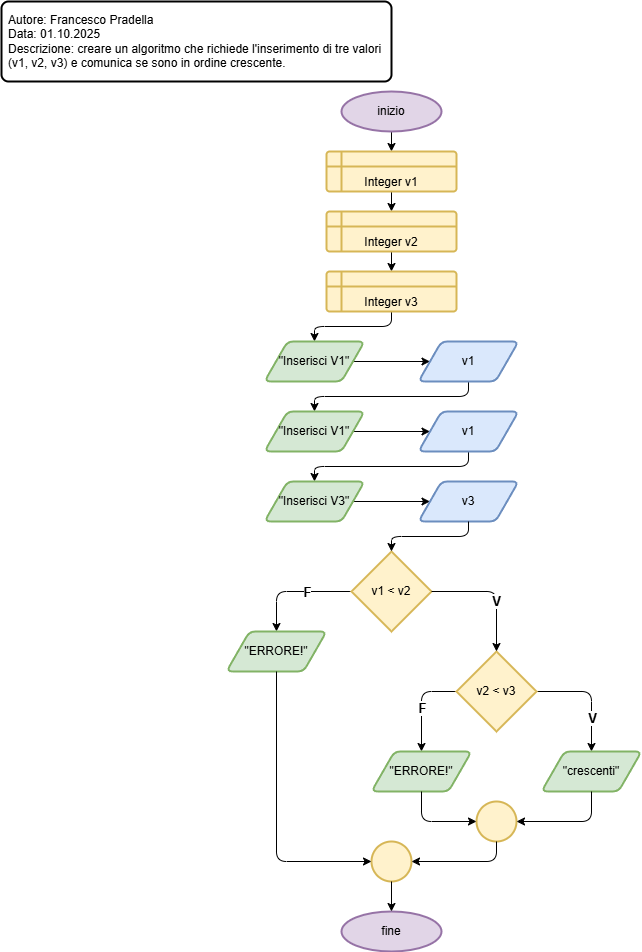

The diagram above was exported from draw.io. Its source (the exported page's mxGraphModel, read from the mxfile embedded in the PNG):
<mxGraphModel dx="1026" dy="533" grid="1" gridSize="10" guides="1" tooltips="1" connect="1" arrows="1" fold="1" page="1" pageScale="1" pageWidth="827" pageHeight="1169" background="#FFFFFF" math="0" shadow="0">
  <root>
    <mxCell id="0" />
    <mxCell id="1" parent="0" />
    <mxCell id="2" value="Autore: Francesco Pradella&lt;div&gt;Data: 01.10.2025&lt;/div&gt;&lt;div&gt;Descrizione:&amp;nbsp;creare un algoritmo che richiede l'inserimento di tre valori (v1, v2, v3) e comunica se sono in ordine crescente.&lt;/div&gt;" style="rounded=1;whiteSpace=wrap;html=1;absoluteArcSize=1;arcSize=14;strokeWidth=2;align=left;verticalAlign=top;spacingTop=5;spacingLeft=5;spacingBottom=5;spacingRight=5;" vertex="1" parent="1">
      <mxGeometry x="10" y="10" width="390" height="80" as="geometry" />
    </mxCell>
    <mxCell id="3" style="edgeStyle=none;html=1;entryX=0.5;entryY=0;entryDx=0;entryDy=0;" edge="1" parent="1" source="4" target="6">
      <mxGeometry relative="1" as="geometry" />
    </mxCell>
    <mxCell id="4" value="inizio" style="strokeWidth=2;html=1;shape=mxgraph.flowchart.start_1;whiteSpace=wrap;fillColor=#e1d5e7;strokeColor=#9673a6;" vertex="1" parent="1">
      <mxGeometry x="350" y="100" width="100" height="40" as="geometry" />
    </mxCell>
    <mxCell id="5" style="edgeStyle=none;html=1;exitX=0.5;exitY=1;exitDx=0;exitDy=0;entryX=0.5;entryY=0;entryDx=0;entryDy=0;" edge="1" parent="1" source="6" target="7">
      <mxGeometry relative="1" as="geometry" />
    </mxCell>
    <mxCell id="6" value="Integer v1" style="shape=internalStorage;whiteSpace=wrap;html=1;dx=15;dy=15;rounded=1;arcSize=8;strokeWidth=2;fillColor=#fff2cc;strokeColor=#d6b656;verticalAlign=bottom;" vertex="1" parent="1">
      <mxGeometry x="335" y="160" width="130" height="40" as="geometry" />
    </mxCell>
    <mxCell id="9" style="edgeStyle=none;html=1;exitX=0.5;exitY=1;exitDx=0;exitDy=0;entryX=0.5;entryY=0;entryDx=0;entryDy=0;" edge="1" parent="1" source="7" target="8">
      <mxGeometry relative="1" as="geometry" />
    </mxCell>
    <mxCell id="7" value="Integer v2" style="shape=internalStorage;whiteSpace=wrap;html=1;dx=15;dy=15;rounded=1;arcSize=8;strokeWidth=2;fillColor=#fff2cc;strokeColor=#d6b656;verticalAlign=bottom;" vertex="1" parent="1">
      <mxGeometry x="335" y="220" width="130" height="40" as="geometry" />
    </mxCell>
    <mxCell id="19" style="edgeStyle=orthogonalEdgeStyle;html=1;exitX=0.5;exitY=1;exitDx=0;exitDy=0;entryX=0.5;entryY=0;entryDx=0;entryDy=0;" edge="1" parent="1" source="8" target="11">
      <mxGeometry relative="1" as="geometry" />
    </mxCell>
    <mxCell id="8" value="Integer v3" style="shape=internalStorage;whiteSpace=wrap;html=1;dx=15;dy=15;rounded=1;arcSize=8;strokeWidth=2;fillColor=#fff2cc;strokeColor=#d6b656;verticalAlign=bottom;" vertex="1" parent="1">
      <mxGeometry x="335" y="280" width="130" height="40" as="geometry" />
    </mxCell>
    <mxCell id="10" style="edgeStyle=none;html=1;exitX=1;exitY=0.5;exitDx=0;exitDy=0;entryX=0;entryY=0.5;entryDx=0;entryDy=0;" edge="1" parent="1" source="11" target="12">
      <mxGeometry relative="1" as="geometry" />
    </mxCell>
    <mxCell id="11" value="&quot;Inserisci V1&quot;" style="shape=parallelogram;html=1;strokeWidth=2;perimeter=parallelogramPerimeter;whiteSpace=wrap;rounded=1;arcSize=12;size=0.23;fillColor=#d5e8d4;strokeColor=#82b366;" vertex="1" parent="1">
      <mxGeometry x="273" y="350" width="100" height="40" as="geometry" />
    </mxCell>
    <mxCell id="20" style="edgeStyle=orthogonalEdgeStyle;html=1;exitX=0.5;exitY=1;exitDx=0;exitDy=0;entryX=0.5;entryY=0;entryDx=0;entryDy=0;" edge="1" parent="1" source="12" target="14">
      <mxGeometry relative="1" as="geometry" />
    </mxCell>
    <mxCell id="12" value="v1" style="shape=parallelogram;html=1;strokeWidth=2;perimeter=parallelogramPerimeter;whiteSpace=wrap;rounded=1;arcSize=12;size=0.23;fillColor=#dae8fc;strokeColor=#6c8ebf;" vertex="1" parent="1">
      <mxGeometry x="427" y="350" width="100" height="40" as="geometry" />
    </mxCell>
    <mxCell id="13" style="edgeStyle=none;html=1;exitX=1;exitY=0.5;exitDx=0;exitDy=0;entryX=0;entryY=0.5;entryDx=0;entryDy=0;" edge="1" parent="1" source="14" target="15">
      <mxGeometry relative="1" as="geometry" />
    </mxCell>
    <mxCell id="14" value="&quot;Inserisci V1&quot;" style="shape=parallelogram;html=1;strokeWidth=2;perimeter=parallelogramPerimeter;whiteSpace=wrap;rounded=1;arcSize=12;size=0.23;fillColor=#d5e8d4;strokeColor=#82b366;" vertex="1" parent="1">
      <mxGeometry x="273" y="420" width="100" height="40" as="geometry" />
    </mxCell>
    <mxCell id="21" style="edgeStyle=orthogonalEdgeStyle;html=1;exitX=0.5;exitY=1;exitDx=0;exitDy=0;entryX=0.5;entryY=0;entryDx=0;entryDy=0;" edge="1" parent="1" source="15" target="17">
      <mxGeometry relative="1" as="geometry" />
    </mxCell>
    <mxCell id="15" value="v1" style="shape=parallelogram;html=1;strokeWidth=2;perimeter=parallelogramPerimeter;whiteSpace=wrap;rounded=1;arcSize=12;size=0.23;fillColor=#dae8fc;strokeColor=#6c8ebf;" vertex="1" parent="1">
      <mxGeometry x="427" y="420" width="100" height="40" as="geometry" />
    </mxCell>
    <mxCell id="16" style="edgeStyle=none;html=1;exitX=1;exitY=0.5;exitDx=0;exitDy=0;entryX=0;entryY=0.5;entryDx=0;entryDy=0;" edge="1" parent="1" source="17" target="18">
      <mxGeometry relative="1" as="geometry" />
    </mxCell>
    <mxCell id="17" value="&quot;Inserisci V3&quot;" style="shape=parallelogram;html=1;strokeWidth=2;perimeter=parallelogramPerimeter;whiteSpace=wrap;rounded=1;arcSize=12;size=0.23;fillColor=#d5e8d4;strokeColor=#82b366;" vertex="1" parent="1">
      <mxGeometry x="273" y="490" width="100" height="40" as="geometry" />
    </mxCell>
    <mxCell id="18" value="v3" style="shape=parallelogram;html=1;strokeWidth=2;perimeter=parallelogramPerimeter;whiteSpace=wrap;rounded=1;arcSize=12;size=0.23;fillColor=#dae8fc;strokeColor=#6c8ebf;" vertex="1" parent="1">
      <mxGeometry x="427" y="490" width="100" height="40" as="geometry" />
    </mxCell>
    <mxCell id="41" value="" style="edgeStyle=orthogonalEdgeStyle;html=1;entryX=0.5;entryY=0;entryDx=0;entryDy=0;" edge="1" parent="1" source="22" target="37">
      <mxGeometry relative="1" as="geometry">
        <mxPoint x="300" y="600" as="targetPoint" />
      </mxGeometry>
    </mxCell>
    <mxCell id="42" value="&lt;b&gt;&lt;font style=&quot;font-size: 13px;&quot;&gt;F&lt;/font&gt;&lt;/b&gt;" style="edgeLabel;html=1;align=center;verticalAlign=middle;resizable=0;points=[];" vertex="1" connectable="0" parent="41">
      <mxGeometry x="-0.2129" relative="1" as="geometry">
        <mxPoint as="offset" />
      </mxGeometry>
    </mxCell>
    <mxCell id="22" value="v1 &amp;lt; v2" style="strokeWidth=2;html=1;shape=mxgraph.flowchart.decision;whiteSpace=wrap;fillColor=#fff2cc;strokeColor=#d6b656;" vertex="1" parent="1">
      <mxGeometry x="360" y="560" width="80" height="80" as="geometry" />
    </mxCell>
    <mxCell id="28" style="edgeStyle=orthogonalEdgeStyle;html=1;exitX=1;exitY=0.5;exitDx=0;exitDy=0;exitPerimeter=0;entryX=0.5;entryY=0;entryDx=0;entryDy=0;" edge="1" parent="1" source="24" target="27">
      <mxGeometry relative="1" as="geometry" />
    </mxCell>
    <mxCell id="30" value="&lt;b&gt;&lt;font style=&quot;font-size: 13px;&quot;&gt;V&lt;/font&gt;&lt;/b&gt;" style="edgeLabel;html=1;align=center;verticalAlign=middle;resizable=0;points=[];" vertex="1" connectable="0" parent="28">
      <mxGeometry x="0.402" relative="1" as="geometry">
        <mxPoint as="offset" />
      </mxGeometry>
    </mxCell>
    <mxCell id="32" style="edgeStyle=orthogonalEdgeStyle;html=1;exitX=0;exitY=0.5;exitDx=0;exitDy=0;exitPerimeter=0;entryX=0.5;entryY=0;entryDx=0;entryDy=0;" edge="1" parent="1" source="24" target="31">
      <mxGeometry relative="1" as="geometry" />
    </mxCell>
    <mxCell id="46" value="&lt;b&gt;&lt;font style=&quot;font-size: 13px;&quot;&gt;F&lt;/font&gt;&lt;/b&gt;" style="edgeLabel;html=1;align=center;verticalAlign=middle;resizable=0;points=[];" vertex="1" connectable="0" parent="32">
      <mxGeometry x="0.0699" relative="1" as="geometry">
        <mxPoint as="offset" />
      </mxGeometry>
    </mxCell>
    <mxCell id="24" value="v2 &amp;lt; v3" style="strokeWidth=2;html=1;shape=mxgraph.flowchart.decision;whiteSpace=wrap;fillColor=#fff2cc;strokeColor=#d6b656;" vertex="1" parent="1">
      <mxGeometry x="465" y="660" width="80" height="80" as="geometry" />
    </mxCell>
    <mxCell id="27" value="&quot;crescenti&quot;" style="shape=parallelogram;html=1;strokeWidth=2;perimeter=parallelogramPerimeter;whiteSpace=wrap;rounded=1;arcSize=12;size=0.23;fillColor=#d5e8d4;strokeColor=#82b366;" vertex="1" parent="1">
      <mxGeometry x="550" y="760" width="100" height="40" as="geometry" />
    </mxCell>
    <mxCell id="29" style="edgeStyle=orthogonalEdgeStyle;html=1;exitX=1;exitY=0.5;exitDx=0;exitDy=0;exitPerimeter=0;entryX=0.5;entryY=0;entryDx=0;entryDy=0;entryPerimeter=0;" edge="1" parent="1" source="22" target="24">
      <mxGeometry relative="1" as="geometry" />
    </mxCell>
    <mxCell id="39" value="&lt;b&gt;&lt;font style=&quot;font-size: 13px;&quot;&gt;V&lt;/font&gt;&lt;/b&gt;" style="edgeLabel;html=1;align=center;verticalAlign=middle;resizable=0;points=[];" vertex="1" connectable="0" parent="29">
      <mxGeometry x="0.1862" y="-1" relative="1" as="geometry">
        <mxPoint as="offset" />
      </mxGeometry>
    </mxCell>
    <mxCell id="31" value="&quot;ERRORE!&quot;" style="shape=parallelogram;html=1;strokeWidth=2;perimeter=parallelogramPerimeter;whiteSpace=wrap;rounded=1;arcSize=12;size=0.23;fillColor=#d5e8d4;strokeColor=#82b366;" vertex="1" parent="1">
      <mxGeometry x="380" y="760" width="100" height="40" as="geometry" />
    </mxCell>
    <mxCell id="33" value="" style="strokeWidth=2;html=1;shape=mxgraph.flowchart.start_2;whiteSpace=wrap;fillColor=#fff2cc;strokeColor=#d6b656;" vertex="1" parent="1">
      <mxGeometry x="485" y="810" width="40" height="40" as="geometry" />
    </mxCell>
    <mxCell id="34" style="edgeStyle=orthogonalEdgeStyle;html=1;exitX=0.5;exitY=1;exitDx=0;exitDy=0;entryX=1;entryY=0.5;entryDx=0;entryDy=0;entryPerimeter=0;" edge="1" parent="1" source="27" target="33">
      <mxGeometry relative="1" as="geometry" />
    </mxCell>
    <mxCell id="35" style="edgeStyle=orthogonalEdgeStyle;html=1;exitX=0.5;exitY=1;exitDx=0;exitDy=0;entryX=0;entryY=0.5;entryDx=0;entryDy=0;entryPerimeter=0;" edge="1" parent="1" source="31" target="33">
      <mxGeometry relative="1" as="geometry" />
    </mxCell>
    <mxCell id="36" style="edgeStyle=orthogonalEdgeStyle;html=1;exitX=0.5;exitY=1;exitDx=0;exitDy=0;entryX=0.5;entryY=0;entryDx=0;entryDy=0;entryPerimeter=0;" edge="1" parent="1" source="18" target="22">
      <mxGeometry relative="1" as="geometry" />
    </mxCell>
    <mxCell id="37" value="&quot;ERRORE!&quot;" style="shape=parallelogram;html=1;strokeWidth=2;perimeter=parallelogramPerimeter;whiteSpace=wrap;rounded=1;arcSize=12;size=0.23;fillColor=#d5e8d4;strokeColor=#82b366;" vertex="1" parent="1">
      <mxGeometry x="235" y="640" width="100" height="40" as="geometry" />
    </mxCell>
    <mxCell id="43" value="" style="strokeWidth=2;html=1;shape=mxgraph.flowchart.start_2;whiteSpace=wrap;fillColor=#fff2cc;strokeColor=#d6b656;" vertex="1" parent="1">
      <mxGeometry x="380" y="850" width="40" height="40" as="geometry" />
    </mxCell>
    <mxCell id="44" style="edgeStyle=orthogonalEdgeStyle;html=1;exitX=0.5;exitY=1;exitDx=0;exitDy=0;exitPerimeter=0;entryX=1;entryY=0.5;entryDx=0;entryDy=0;entryPerimeter=0;" edge="1" parent="1" source="33" target="43">
      <mxGeometry relative="1" as="geometry" />
    </mxCell>
    <mxCell id="45" style="edgeStyle=orthogonalEdgeStyle;html=1;exitX=0.5;exitY=1;exitDx=0;exitDy=0;entryX=0;entryY=0.5;entryDx=0;entryDy=0;entryPerimeter=0;" edge="1" parent="1" source="37" target="43">
      <mxGeometry relative="1" as="geometry" />
    </mxCell>
    <mxCell id="47" value="fine" style="strokeWidth=2;html=1;shape=mxgraph.flowchart.start_1;whiteSpace=wrap;fillColor=#e1d5e7;strokeColor=#9673a6;" vertex="1" parent="1">
      <mxGeometry x="350" y="920" width="100" height="40" as="geometry" />
    </mxCell>
    <mxCell id="48" style="edgeStyle=none;html=1;exitX=0.5;exitY=1;exitDx=0;exitDy=0;exitPerimeter=0;entryX=0.5;entryY=0;entryDx=0;entryDy=0;entryPerimeter=0;" edge="1" parent="1" source="43" target="47">
      <mxGeometry relative="1" as="geometry" />
    </mxCell>
  </root>
</mxGraphModel>